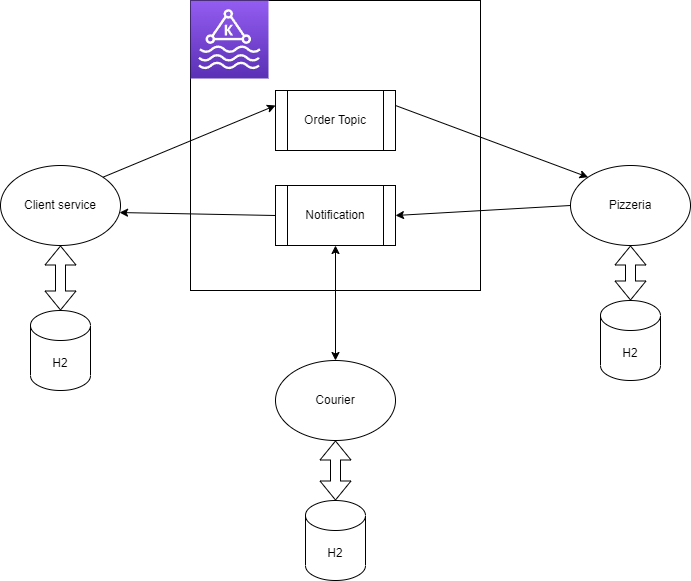

The diagram above was exported from draw.io. Its source (the exported page's mxGraphModel, read from the mxfile embedded in the PNG):
<mxGraphModel dx="1344" dy="834" grid="1" gridSize="10" guides="1" tooltips="1" connect="1" arrows="1" fold="1" page="1" pageScale="1" pageWidth="1100" pageHeight="850" background="none" math="0" shadow="0">
  <root>
    <mxCell id="0" />
    <mxCell id="1" parent="0" />
    <mxCell id="y6iZmP_tD0aC4RBsgQlo-1" value="Client service" style="ellipse;whiteSpace=wrap;html=1;" vertex="1" parent="1">
      <mxGeometry x="110" y="345" width="120" height="80" as="geometry" />
    </mxCell>
    <mxCell id="y6iZmP_tD0aC4RBsgQlo-3" value="Courier" style="ellipse;whiteSpace=wrap;html=1;" vertex="1" parent="1">
      <mxGeometry x="385" y="540" width="120" height="80" as="geometry" />
    </mxCell>
    <mxCell id="y6iZmP_tD0aC4RBsgQlo-4" value="Pizzeria" style="ellipse;whiteSpace=wrap;html=1;" vertex="1" parent="1">
      <mxGeometry x="680" y="345" width="120" height="80" as="geometry" />
    </mxCell>
    <mxCell id="y6iZmP_tD0aC4RBsgQlo-5" value="" style="whiteSpace=wrap;html=1;aspect=fixed;" vertex="1" parent="1">
      <mxGeometry x="300" y="180" width="290" height="290" as="geometry" />
    </mxCell>
    <mxCell id="y6iZmP_tD0aC4RBsgQlo-6" value="Order Topic" style="shape=process;whiteSpace=wrap;html=1;backgroundOutline=1;" vertex="1" parent="1">
      <mxGeometry x="385" y="270" width="120" height="60" as="geometry" />
    </mxCell>
    <mxCell id="y6iZmP_tD0aC4RBsgQlo-7" value="" style="sketch=0;points=[[0,0,0],[0.25,0,0],[0.5,0,0],[0.75,0,0],[1,0,0],[0,1,0],[0.25,1,0],[0.5,1,0],[0.75,1,0],[1,1,0],[0,0.25,0],[0,0.5,0],[0,0.75,0],[1,0.25,0],[1,0.5,0],[1,0.75,0]];outlineConnect=0;fontColor=#232F3E;gradientColor=#945DF2;gradientDirection=north;fillColor=#5A30B5;strokeColor=#ffffff;dashed=0;verticalLabelPosition=bottom;verticalAlign=top;align=center;html=1;fontSize=12;fontStyle=0;aspect=fixed;shape=mxgraph.aws4.resourceIcon;resIcon=mxgraph.aws4.managed_streaming_for_kafka;" vertex="1" parent="1">
      <mxGeometry x="300" y="180" width="78" height="78" as="geometry" />
    </mxCell>
    <mxCell id="y6iZmP_tD0aC4RBsgQlo-8" value="Notification" style="shape=process;whiteSpace=wrap;html=1;backgroundOutline=1;" vertex="1" parent="1">
      <mxGeometry x="385" y="365" width="120" height="60" as="geometry" />
    </mxCell>
    <mxCell id="y6iZmP_tD0aC4RBsgQlo-11" value="" style="endArrow=classic;startArrow=classic;html=1;rounded=0;entryX=0.5;entryY=1;entryDx=0;entryDy=0;exitX=0.5;exitY=0;exitDx=0;exitDy=0;" edge="1" parent="1" source="y6iZmP_tD0aC4RBsgQlo-3" target="y6iZmP_tD0aC4RBsgQlo-8">
      <mxGeometry width="50" height="50" relative="1" as="geometry">
        <mxPoint x="520" y="450" as="sourcePoint" />
        <mxPoint x="570" y="400" as="targetPoint" />
      </mxGeometry>
    </mxCell>
    <mxCell id="y6iZmP_tD0aC4RBsgQlo-15" value="" style="endArrow=classic;html=1;rounded=0;curved=1;exitX=1;exitY=0;exitDx=0;exitDy=0;entryX=0;entryY=0.25;entryDx=0;entryDy=0;" edge="1" parent="1" source="y6iZmP_tD0aC4RBsgQlo-1" target="y6iZmP_tD0aC4RBsgQlo-6">
      <mxGeometry width="50" height="50" relative="1" as="geometry">
        <mxPoint x="520" y="450" as="sourcePoint" />
        <mxPoint x="570" y="400" as="targetPoint" />
      </mxGeometry>
    </mxCell>
    <mxCell id="y6iZmP_tD0aC4RBsgQlo-16" value="" style="endArrow=classic;html=1;rounded=0;curved=1;exitX=1;exitY=0.25;exitDx=0;exitDy=0;entryX=0;entryY=0;entryDx=0;entryDy=0;" edge="1" parent="1" source="y6iZmP_tD0aC4RBsgQlo-6" target="y6iZmP_tD0aC4RBsgQlo-4">
      <mxGeometry width="50" height="50" relative="1" as="geometry">
        <mxPoint x="520" y="450" as="sourcePoint" />
        <mxPoint x="570" y="400" as="targetPoint" />
      </mxGeometry>
    </mxCell>
    <mxCell id="y6iZmP_tD0aC4RBsgQlo-17" value="" style="endArrow=classic;html=1;rounded=0;curved=1;exitX=0;exitY=0.5;exitDx=0;exitDy=0;entryX=1;entryY=0.5;entryDx=0;entryDy=0;" edge="1" parent="1" source="y6iZmP_tD0aC4RBsgQlo-4" target="y6iZmP_tD0aC4RBsgQlo-8">
      <mxGeometry width="50" height="50" relative="1" as="geometry">
        <mxPoint x="520" y="450" as="sourcePoint" />
        <mxPoint x="570" y="400" as="targetPoint" />
      </mxGeometry>
    </mxCell>
    <mxCell id="y6iZmP_tD0aC4RBsgQlo-18" value="" style="endArrow=classic;html=1;rounded=0;curved=1;exitX=0;exitY=0.5;exitDx=0;exitDy=0;entryX=0.992;entryY=0.588;entryDx=0;entryDy=0;entryPerimeter=0;" edge="1" parent="1" source="y6iZmP_tD0aC4RBsgQlo-8" target="y6iZmP_tD0aC4RBsgQlo-1">
      <mxGeometry width="50" height="50" relative="1" as="geometry">
        <mxPoint x="520" y="450" as="sourcePoint" />
        <mxPoint x="570" y="400" as="targetPoint" />
      </mxGeometry>
    </mxCell>
    <mxCell id="y6iZmP_tD0aC4RBsgQlo-19" value="H2" style="shape=cylinder3;whiteSpace=wrap;html=1;boundedLbl=1;backgroundOutline=1;size=15;" vertex="1" parent="1">
      <mxGeometry x="140" y="490" width="60" height="80" as="geometry" />
    </mxCell>
    <mxCell id="y6iZmP_tD0aC4RBsgQlo-20" value="" style="shape=flexArrow;endArrow=classic;startArrow=classic;html=1;rounded=0;curved=1;entryX=0.5;entryY=1;entryDx=0;entryDy=0;exitX=0.5;exitY=0;exitDx=0;exitDy=0;exitPerimeter=0;" edge="1" parent="1" source="y6iZmP_tD0aC4RBsgQlo-19" target="y6iZmP_tD0aC4RBsgQlo-1">
      <mxGeometry width="100" height="100" relative="1" as="geometry">
        <mxPoint x="30" y="550" as="sourcePoint" />
        <mxPoint x="130" y="450" as="targetPoint" />
      </mxGeometry>
    </mxCell>
    <mxCell id="y6iZmP_tD0aC4RBsgQlo-21" value="H2" style="shape=cylinder3;whiteSpace=wrap;html=1;boundedLbl=1;backgroundOutline=1;size=15;" vertex="1" parent="1">
      <mxGeometry x="415" y="680" width="60" height="80" as="geometry" />
    </mxCell>
    <mxCell id="y6iZmP_tD0aC4RBsgQlo-22" value="" style="shape=flexArrow;endArrow=classic;startArrow=classic;html=1;rounded=0;curved=1;entryX=0.5;entryY=1;entryDx=0;entryDy=0;exitX=0.5;exitY=0;exitDx=0;exitDy=0;exitPerimeter=0;" edge="1" parent="1" source="y6iZmP_tD0aC4RBsgQlo-21" target="y6iZmP_tD0aC4RBsgQlo-3">
      <mxGeometry width="100" height="100" relative="1" as="geometry">
        <mxPoint x="500" y="480" as="sourcePoint" />
        <mxPoint x="600" y="380" as="targetPoint" />
      </mxGeometry>
    </mxCell>
    <mxCell id="y6iZmP_tD0aC4RBsgQlo-23" value="H2" style="shape=cylinder3;whiteSpace=wrap;html=1;boundedLbl=1;backgroundOutline=1;size=15;" vertex="1" parent="1">
      <mxGeometry x="710" y="480" width="60" height="80" as="geometry" />
    </mxCell>
    <mxCell id="y6iZmP_tD0aC4RBsgQlo-24" value="" style="shape=flexArrow;endArrow=classic;startArrow=classic;html=1;rounded=0;curved=1;entryX=0.5;entryY=1;entryDx=0;entryDy=0;exitX=0.5;exitY=0;exitDx=0;exitDy=0;exitPerimeter=0;" edge="1" parent="1" source="y6iZmP_tD0aC4RBsgQlo-23" target="y6iZmP_tD0aC4RBsgQlo-4">
      <mxGeometry width="100" height="100" relative="1" as="geometry">
        <mxPoint x="500" y="480" as="sourcePoint" />
        <mxPoint x="600" y="380" as="targetPoint" />
      </mxGeometry>
    </mxCell>
  </root>
</mxGraphModel>